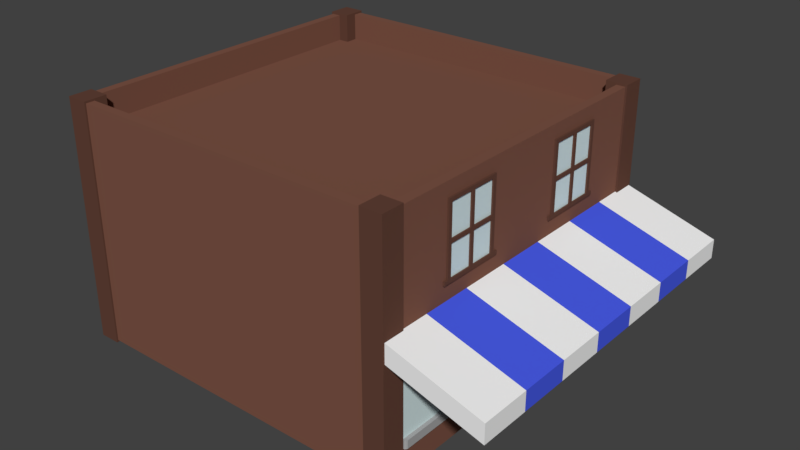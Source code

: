# Source: Storefront.blend  (saved by Blender 2.78.0; exported with 4.5.12 LTS)
import bpy
from mathutils import Matrix  # noqa: F401  (used for matrix-valued properties, if any)

bpy.ops.wm.read_factory_settings(use_empty=True)
scene = bpy.context.scene
scene.name = 'Scene'

# ---- collections
col_collection_1 = bpy.data.collections.new('Collection 1'); scene.collection.children.link(col_collection_1)

# ---- materials (node trees are filled in below, after node groups)
mat_storewindows = bpy.data.materials.new('StoreWindows')
mat_storewindows.alpha_threshold = 0.0
mat_storewindows.use_transparent_shadow = False
mat_storewindows.diffuse_color = (0.6628, 0.8, 0.8, 1.0)
mat_storewindows.roughness = 0.5
mat_storefront2 = bpy.data.materials.new('StoreFront2')
mat_storefront2.alpha_threshold = 0.0
mat_storefront2.use_transparent_shadow = False
mat_storefront2.diffuse_color = (0.1237, 0.05504, 0.03807, 1.0)
mat_storefront2.roughness = 0.5
mat_storefront2.specular_intensity = 0.02083
mat_storefront2.line_color = (0.0, 0.0, 0.0, 1.0)
mat_storedoorknob = bpy.data.materials.new('StoreDoorKnob')
mat_storedoorknob.alpha_threshold = 0.0
mat_storedoorknob.use_transparent_shadow = False
mat_storedoorknob.diffuse_color = (0.6982, 0.4487, 0.04769, 1.0)
mat_storedoorknob.roughness = 0.5
mat_storedoorknob.specular_intensity = 0.5625
mat_storeconcrete = bpy.data.materials.new('StoreConcrete')
mat_storeconcrete.alpha_threshold = 0.0
mat_storeconcrete.use_transparent_shadow = False
mat_storeconcrete.diffuse_color = (0.3844, 0.3844, 0.3844, 1.0)
mat_storeconcrete.roughness = 0.5
mat_storeconcrete.specular_intensity = 0.0
mat_storefront = bpy.data.materials.new('StoreFront')
mat_storefront.alpha_threshold = 0.0
mat_storefront.use_transparent_shadow = False
mat_storefront.diffuse_color = (0.2019, 0.08756, 0.05968, 1.0)
mat_storefront.roughness = 0.5
mat_storefront.specular_intensity = 0.02083
mat_storefront.line_color = (0.0, 0.0, 0.0, 1.0)
mat_storeawning1 = bpy.data.materials.new('StoreAwning1')
mat_storeawning1.alpha_threshold = 0.0
mat_storeawning1.use_transparent_shadow = False
mat_storeawning1.diffuse_color = (0.9258, 0.9258, 0.9258, 1.0)
mat_storeawning1.roughness = 0.5
mat_storeawning2 = bpy.data.materials.new('StoreAwning2')
mat_storeawning2.alpha_threshold = 0.0
mat_storeawning2.use_transparent_shadow = False
mat_storeawning2.diffuse_color = (0.06612, 0.1057, 0.8, 1.0)
mat_storeawning2.roughness = 0.5

# ---- material node trees

# ---- world
world_world = bpy.data.worlds.new('World'); scene.world = world_world
world_world.color = (0.05088, 0.05088, 0.05088)
world_world.use_sun_shadow = False
world_world.sun_shadow_jitter_overblur = 0.0
world_world.cycles.sampling_method = 'MANUAL'

# ---- meshes
me_plane_001 = bpy.data.meshes.new('Plane.001')
me_plane_001.from_pydata([(-1.0, -1.0, 0.0), (1.0, -1.0, 0.0), (-1.0, 1.0, 0.0), (1.0, 1.0, 0.0), (0.9751, 0.08999, -0.06628), (0.9751, -0.05336, -0.06628), (-0.9673, 0.08999, -0.06628), (-0.9673, -0.05336, -0.06628), (0.9751, 0.08999, 0.05723), (0.9751, -0.05336, 0.05723), (-0.9673, 0.08999, 0.05723), (-0.9673, -0.05336, 0.05723), (0.0745, -1.073, -0.06624), (-0.03758, -1.073, -0.06624), (0.0745, 1.078, -0.06624), (-0.03758, 1.078, -0.06624), (0.0745, -1.073, 0.05726), (-0.03758, -1.073, 0.05726), (0.0745, 1.078, 0.05726), (-0.03758, 1.078, 0.05726), (-0.9553, -1.115, -0.06624), (-1.067, -1.115, -0.06624), (-0.9553, 1.12, -0.06624), (-1.067, 1.12, -0.06624), (-0.9553, -1.115, 0.05726), (-1.067, -1.115, 0.05726), (-0.9553, 1.12, 0.05726), (-1.067, 1.12, 0.05726), (0.9725, 1.121, -0.06628), (0.9725, 0.9779, -0.06628), (-0.9698, 1.121, -0.06628), (-0.9698, 0.9779, -0.06628), (0.9725, 1.121, 0.05723), (0.9725, 0.9779, 0.05723), (-0.9698, 1.121, 0.05723), (-0.9698, 0.9779, 0.05723), (0.9751, -0.9681, -0.06628), (0.9751, -1.111, -0.06628), (-0.9673, -0.9681, -0.06628), (-0.9673, -1.111, -0.06628), (0.9751, -0.9681, 0.05723), (0.9751, -1.111, 0.05723), (-0.9673, -0.9681, 0.05723), (-0.9673, -1.111, 0.05723), (1.078, -1.261, -0.06624), (0.9657, -1.261, -0.06624), (1.078, 1.289, -0.06624), (0.9657, 1.289, -0.06624), (1.078, -1.261, 0.05726), (0.9657, -1.261, 0.05726), (1.078, 1.289, 0.05726), (0.9657, 1.289, 0.05726)], [], [(0, 1, 3, 2), (4, 5, 7, 6), (6, 7, 11, 10), (10, 11, 9, 8), (8, 9, 5, 4), (6, 10, 8, 4), (11, 7, 5, 9), (12, 13, 15, 14), (14, 15, 19, 18), (18, 19, 17, 16), (16, 17, 13, 12), (14, 18, 16, 12), (19, 15, 13, 17), (20, 21, 23, 22), (22, 23, 27, 26), (26, 27, 25, 24), (24, 25, 21, 20), (22, 26, 24, 20), (27, 23, 21, 25), (28, 29, 31, 30), (30, 31, 35, 34), (34, 35, 33, 32), (32, 33, 29, 28), (30, 34, 32, 28), (35, 31, 29, 33), (36, 37, 39, 38), (38, 39, 43, 42), (42, 43, 41, 40), (40, 41, 37, 36), (38, 42, 40, 36), (43, 39, 37, 41), (44, 45, 47, 46), (46, 47, 51, 50), (50, 51, 49, 48), (48, 49, 45, 44), (46, 50, 48, 44), (51, 47, 45, 49)])
me_plane_001.polygons.foreach_set('material_index', [0, 1, 1, 1, 1, 1, 1, 1, 1, 1, 1, 1, 1, 1, 1, 1, 1, 1, 1, 1, 1, 1, 1, 1, 1, 1, 1, 1, 1, 1, 1, 1, 1, 1, 1, 1, 1])
me_plane_001.materials.append(mat_storewindows)
me_plane_001.materials.append(mat_storefront2)
me_plane_001.use_remesh_preserve_volume = False
me_plane_001.use_remesh_preserve_attributes = False
me_plane_001.use_mirror_vertex_groups = False
me_plane_001.update()
me_plane = bpy.data.meshes.new('Plane')
me_plane.from_pydata([(-1.0, -1.0, 0.0), (1.0, -1.0, 0.0), (-1.0, 1.0, 0.0), (1.0, 1.0, 0.0), (0.9751, 0.08999, -0.06628), (0.9751, -0.05336, -0.06628), (-0.9673, 0.08999, -0.06628), (-0.9673, -0.05336, -0.06628), (0.9751, 0.08999, 0.05723), (0.9751, -0.05336, 0.05723), (-0.9673, 0.08999, 0.05723), (-0.9673, -0.05336, 0.05723), (0.0745, -1.073, -0.06624), (-0.03758, -1.073, -0.06624), (0.0745, 1.078, -0.06624), (-0.03758, 1.078, -0.06624), (0.0745, -1.073, 0.05726), (-0.03758, -1.073, 0.05726), (0.0745, 1.078, 0.05726), (-0.03758, 1.078, 0.05726), (-0.9553, -1.115, -0.06624), (-1.067, -1.115, -0.06624), (-0.9553, 1.12, -0.06624), (-1.067, 1.12, -0.06624), (-0.9553, -1.115, 0.05726), (-1.067, -1.115, 0.05726), (-0.9553, 1.12, 0.05726), (-1.067, 1.12, 0.05726), (0.9725, 1.121, -0.06628), (0.9725, 0.9779, -0.06628), (-0.9698, 1.121, -0.06628), (-0.9698, 0.9779, -0.06628), (0.9725, 1.121, 0.05723), (0.9725, 0.9779, 0.05723), (-0.9698, 1.121, 0.05723), (-0.9698, 0.9779, 0.05723), (0.9751, -0.9681, -0.06628), (0.9751, -1.111, -0.06628), (-0.9673, -0.9681, -0.06628), (-0.9673, -1.111, -0.06628), (0.9751, -0.9681, 0.05723), (0.9751, -1.111, 0.05723), (-0.9673, -0.9681, 0.05723), (-0.9673, -1.111, 0.05723), (1.078, -1.261, -0.06624), (0.9657, -1.261, -0.06624), (1.078, 1.289, -0.06624), (0.9657, 1.289, -0.06624), (1.078, -1.261, 0.05726), (0.9657, -1.261, 0.05726), (1.078, 1.289, 0.05726), (0.9657, 1.289, 0.05726)], [], [(0, 1, 3, 2), (4, 5, 7, 6), (6, 7, 11, 10), (10, 11, 9, 8), (8, 9, 5, 4), (6, 10, 8, 4), (11, 7, 5, 9), (12, 13, 15, 14), (14, 15, 19, 18), (18, 19, 17, 16), (16, 17, 13, 12), (14, 18, 16, 12), (19, 15, 13, 17), (20, 21, 23, 22), (22, 23, 27, 26), (26, 27, 25, 24), (24, 25, 21, 20), (22, 26, 24, 20), (27, 23, 21, 25), (28, 29, 31, 30), (30, 31, 35, 34), (34, 35, 33, 32), (32, 33, 29, 28), (30, 34, 32, 28), (35, 31, 29, 33), (36, 37, 39, 38), (38, 39, 43, 42), (42, 43, 41, 40), (40, 41, 37, 36), (38, 42, 40, 36), (43, 39, 37, 41), (44, 45, 47, 46), (46, 47, 51, 50), (50, 51, 49, 48), (48, 49, 45, 44), (46, 50, 48, 44), (51, 47, 45, 49)])
me_plane.polygons.foreach_set('material_index', [0, 1, 1, 1, 1, 1, 1, 1, 1, 1, 1, 1, 1, 1, 1, 1, 1, 1, 1, 1, 1, 1, 1, 1, 1, 1, 1, 1, 1, 1, 1, 1, 1, 1, 1, 1, 1])
me_plane.materials.append(mat_storewindows)
me_plane.materials.append(mat_storefront2)
me_plane.use_remesh_preserve_volume = False
me_plane.use_remesh_preserve_attributes = False
me_plane.use_mirror_vertex_groups = False
me_plane.update()
me_cube_008 = bpy.data.meshes.new('Cube.008')
me_cube_008.from_pydata([(0.8421, 0.871, -0.01302), (1.912, 0.871, -0.01302), (0.8421, 0.8689, -0.02413), (1.912, 0.8689, -0.02413), (0.8421, 0.8628, -0.03481), (1.912, 0.8628, -0.03481), (0.8421, 0.8528, -0.04465), (1.912, 0.8528, -0.04465), (0.8421, 0.8394, -0.05328), (1.912, 0.8394, -0.05328), (0.8421, 0.8231, -0.06037), (1.912, 0.8231, -0.06037), (0.8421, 0.8045, -0.06563), (1.912, 0.8045, -0.06563), (0.8421, 0.7843, -0.06887), (1.912, 0.7843, -0.06887), (0.8421, 0.7633, -0.06996), (1.912, 0.7633, -0.06996), (0.8421, 0.7423, -0.06887), (1.912, 0.7423, -0.06887), (0.8421, 0.7221, -0.06563), (1.912, 0.7221, -0.06563), (0.8421, 0.7034, -0.06037), (1.912, 0.7034, -0.06037), (0.8421, 0.6871, -0.05328), (1.912, 0.6871, -0.05328), (0.8421, 0.6737, -0.04465), (1.912, 0.6737, -0.04465), (0.8421, 0.6638, -0.03481), (1.912, 0.6638, -0.03481), (0.8421, 0.6576, -0.02413), (1.912, 0.6576, -0.02413), (0.8421, 0.6556, -0.01302), (1.912, 0.6556, -0.01302), (0.8421, 0.6576, -0.001909), (1.912, 0.6576, -0.001909), (0.8421, 0.6638, 0.008773), (1.912, 0.6638, 0.008773), (0.8421, 0.6737, 0.01862), (1.912, 0.6737, 0.01862), (0.8421, 0.6871, 0.02725), (1.912, 0.6871, 0.02725), (0.8421, 0.7034, 0.03433), (1.912, 0.7034, 0.03433), (0.8421, 0.7221, 0.03959), (1.912, 0.7221, 0.03959), (0.8421, 0.7423, 0.04283), (1.912, 0.7423, 0.04283), (0.8421, 0.7633, 0.04393), (1.912, 0.7633, 0.04393), (0.8421, 0.7843, 0.04283), (1.912, 0.7843, 0.04283), (0.8421, 0.8045, 0.03959), (1.912, 0.8045, 0.03959), (0.8421, 0.8231, 0.03433), (1.912, 0.8231, 0.03433), (0.8421, 0.8394, 0.02725), (1.912, 0.8394, 0.02725), (0.8421, 0.8528, 0.01862), (1.912, 0.8528, 0.01862), (0.8421, 0.8628, 0.008773), (1.912, 0.8628, 0.008773), (0.8421, 0.8689, -0.001909), (1.912, 0.8689, -0.001909), (-1.0, -1.0, -1.0), (-1.0, -1.0, 1.0), (-1.0, 1.0, -1.0), (-1.0, 1.0, 1.0), (1.0, -1.0, -1.0), (1.0, -1.0, 1.0), (1.0, 1.0, -1.0), (1.0, 1.0, 1.0)], [], [(0, 1, 3, 2), (2, 3, 5, 4), (4, 5, 7, 6), (6, 7, 9, 8), (8, 9, 11, 10), (10, 11, 13, 12), (12, 13, 15, 14), (14, 15, 17, 16), (16, 17, 19, 18), (18, 19, 21, 20), (20, 21, 23, 22), (22, 23, 25, 24), (24, 25, 27, 26), (26, 27, 29, 28), (28, 29, 31, 30), (30, 31, 33, 32), (32, 33, 35, 34), (34, 35, 37, 36), (36, 37, 39, 38), (38, 39, 41, 40), (40, 41, 43, 42), (42, 43, 45, 44), (44, 45, 47, 46), (46, 47, 49, 48), (48, 49, 51, 50), (50, 51, 53, 52), (52, 53, 55, 54), (54, 55, 57, 56), (56, 57, 59, 58), (58, 59, 61, 60), (3, 1, 63, 61, 59, 57, 55, 53, 51, 49, 47, 45, 43, 41, 39, 37, 35, 33, 31, 29, 27, 25, 23, 21, 19, 17, 15, 13, 11, 9, 7, 5), (60, 61, 63, 62), (62, 63, 1, 0), (0, 2, 4, 6, 8, 10, 12, 14, 16, 18, 20, 22, 24, 26, 28, 30, 32, 34, 36, 38, 40, 42, 44, 46, 48, 50, 52, 54, 56, 58, 60, 62), (64, 65, 67, 66), (66, 67, 71, 70), (70, 71, 69, 68), (68, 69, 65, 64), (66, 70, 68, 64), (71, 67, 65, 69)])
me_cube_008.polygons.foreach_set('material_index', [1, 1, 1, 1, 1, 1, 1, 1, 1, 1, 1, 1, 1, 1, 1, 1, 1, 1, 1, 1, 1, 1, 1, 1, 1, 1, 1, 1, 1, 1, 1, 1, 1, 1, 0, 0, 0, 0, 0, 0])
me_cube_008.materials.append(mat_storefront2)
me_cube_008.materials.append(mat_storedoorknob)
me_cube_008.use_remesh_preserve_volume = False
me_cube_008.use_remesh_preserve_attributes = False
me_cube_008.use_mirror_vertex_groups = False
me_cube_008.update()
me_cube_007 = bpy.data.meshes.new('Cube.007')
me_cube_007.from_pydata([(-1.0, -1.003, -1.0), (-1.0, -1.003, 1.0), (-1.0, -0.08364, -1.0), (-1.0, -0.08364, 1.0), (0.9048, -0.9964, -1.0), (0.9048, -0.9964, 1.0), (0.9608, -0.09027, -1.0), (0.9608, -0.09027, 1.0), (-1.0, -0.1011, -1.0), (-1.0, -0.9854, -1.0), (-1.0, -0.9854, 1.0), (-1.0, -0.1011, 1.0), (1.0, -0.9854, -1.0), (1.0, -0.1011, -1.0), (1.0, -0.1011, 1.0), (1.0, -0.9854, 1.0), (0.7747, -0.08364, -1.0), (0.7747, -0.08364, 1.0), (0.7747, -1.003, -1.0), (0.7747, -1.003, 1.0), (0.7747, -0.1011, 1.0), (0.7747, -0.9854, 1.0), (0.7747, -0.1011, -1.0), (0.7747, -0.9854, -1.0)], [], [(8, 11, 3, 2), (16, 17, 7, 6), (12, 15, 5, 4), (18, 19, 1, 0), (23, 12, 4, 18), (21, 10, 1, 19), (17, 3, 11, 20), (20, 11, 10, 21), (16, 6, 13, 22), (22, 13, 12, 23), (6, 7, 14, 13), (13, 14, 15, 12), (0, 1, 10, 9), (9, 10, 11, 8), (8, 22, 23, 9), (2, 16, 22, 8), (14, 20, 21, 15), (7, 17, 20, 14), (15, 21, 19, 5), (9, 23, 18, 0), (4, 5, 19, 18), (2, 3, 17, 16)])
me_cube_007.use_remesh_preserve_volume = False
me_cube_007.use_remesh_preserve_attributes = False
me_cube_007.use_mirror_vertex_groups = False
me_cube_007.update()
me_cube_006 = bpy.data.meshes.new('Cube.006')
me_cube_006.from_pydata([(-1.0, -1.003, -1.0), (-1.0, -1.003, 1.0), (-1.0, -0.09691, -1.0), (-1.0, -0.09691, 1.0), (0.9048, -0.9964, -1.0), (0.9048, -0.9964, 1.0), (0.9608, -0.1035, -1.0), (0.9608, -0.1035, 1.0), (-1.0, -0.1144, -1.0), (-1.0, -0.9854, -1.0), (-1.0, -0.9854, 1.0), (-1.0, -0.1144, 1.0), (1.0, -0.9854, -1.0), (1.0, -0.1144, -1.0), (1.0, -0.1144, 1.0), (1.0, -0.9854, 1.0), (0.7747, -0.09691, -1.0), (0.7747, -0.09691, 1.0), (0.7747, -1.003, -1.0), (0.7747, -1.003, 1.0), (0.7747, -0.1144, 1.0), (0.7747, -0.9854, 1.0), (0.7747, -0.1144, -1.0), (0.7747, -0.9854, -1.0)], [], [(8, 11, 3, 2), (16, 17, 7, 6), (12, 15, 5, 4), (18, 19, 1, 0), (23, 12, 4, 18), (21, 10, 1, 19), (17, 3, 11, 20), (20, 11, 10, 21), (16, 6, 13, 22), (22, 13, 12, 23), (6, 7, 14, 13), (13, 14, 15, 12), (0, 1, 10, 9), (9, 10, 11, 8), (8, 22, 23, 9), (2, 16, 22, 8), (14, 20, 21, 15), (7, 17, 20, 14), (15, 21, 19, 5), (9, 23, 18, 0), (4, 5, 19, 18), (2, 3, 17, 16)])
me_cube_006.materials.append(mat_storeconcrete)
me_cube_006.use_remesh_preserve_volume = False
me_cube_006.use_remesh_preserve_attributes = False
me_cube_006.use_mirror_vertex_groups = False
me_cube_006.update()
me_cube = bpy.data.meshes.new('Cube')
me_cube.from_pydata([(-0.8878, -1.009, -1.017), (-0.8878, -0.878, -1.017), (-1.009, -0.878, -1.017), (-1.009, -1.009, -1.017), (-0.8878, -1.009, 1.017), (-0.8878, -0.878, 1.017), (-1.009, -0.878, 1.017), (-1.009, -1.009, 1.017), (-0.8885, 0.8775, -1.017), (-0.8885, 1.009, -1.017), (-1.01, 1.009, -1.017), (-1.01, 0.8775, -1.017), (-0.8885, 0.8775, 1.017), (-0.8885, 1.009, 1.017), (-1.01, 1.009, 1.017), (-1.01, 0.8775, 1.017), (1.011, 0.8757, -1.017), (1.011, 1.007, -1.017), (0.889, 1.007, -1.017), (0.889, 0.8757, -1.017), (1.011, 0.8757, 1.017), (1.011, 1.007, 1.017), (0.889, 1.007, 1.017), (0.889, 0.8757, 1.017), (1.007, -1.009, -1.017), (1.007, -0.878, -1.017), (0.8857, -0.878, -1.017), (0.8857, -1.009, -1.017), (1.007, -1.009, 1.017), (1.007, -0.878, 1.017), (0.8857, -0.878, 1.017), (0.8857, -1.009, 1.017), (1.0, 1.0, -1.0), (1.0, -1.0, -1.0), (-1.0, -1.0, -1.0), (-1.0, 1.0, -1.0), (1.0, 1.0, 1.0), (1.0, -1.0, 1.0), (-1.0, -1.0, 1.0), (-1.0, 1.0, 1.0), (0.949, 0.949, 1.0), (0.949, -0.949, 1.0), (-0.949, 0.949, 1.0), (-0.949, -0.949, 1.0), (0.949, 0.949, 0.7745), (0.949, -0.949, 0.7745), (-0.949, 0.949, 0.7745), (-0.949, -0.949, 0.7745), (1.0, 0.7143, -1.0), (1.0, 0.4286, -1.0), (0.6798, 0.1429, -1.0), (0.6798, -0.1429, -1.0), (1.0, -0.4286, -1.0), (1.0, -0.7143, -1.0), (1.0, 1.0, -0.7143), (1.0, 1.0, -0.4286), (1.0, 1.0, -0.1429), (1.0, 1.0, 0.1429), (1.0, 1.0, 0.4286), (1.0, 1.0, 0.7143), (1.0, -1.0, -0.7143), (1.0, -1.0, -0.4286), (1.0, -1.0, -0.1429), (1.0, -1.0, 0.1429), (1.0, -1.0, 0.4286), (1.0, -1.0, 0.7143), (1.0, 0.7143, 1.0), (1.0, 0.4286, 1.0), (1.0, 0.1429, 1.0), (1.0, -0.1429, 1.0), (1.0, -0.4286, 1.0), (1.0, -0.7143, 1.0), (1.0, 0.7143, -0.7143), (1.0, 0.4286, -0.7143), (0.6798, 0.1429, -0.7143), (0.6798, -0.1429, -0.7143), (1.0, -0.4286, -0.7143), (1.0, -0.7143, -0.7143), (1.0, 0.7143, -0.4286), (1.0, 0.4286, -0.4286), (0.6798, 0.1429, -0.4286), (0.6798, -0.1429, -0.4286), (1.0, -0.4286, -0.4286), (1.0, -0.7143, -0.4286), (1.0, 0.7143, -0.1429), (1.0, 0.4286, -0.1429), (0.6798, 0.1429, -0.1429), (0.6798, -0.1429, -0.1429), (1.0, -0.4286, -0.1429), (1.0, -0.7143, -0.1429), (1.0, 0.7143, 0.1429), (1.0, 0.4286, 0.1429), (1.0, 0.1429, 0.1429), (1.0, -0.1429, 0.1429), (1.0, -0.4286, 0.1429), (1.0, -0.7143, 0.1429), (1.0, 0.7143, 0.4286), (1.0, 0.4286, 0.4286), (1.0, 0.1429, 0.4286), (1.0, -0.1429, 0.4286), (1.0, -0.4286, 0.4286), (1.0, -0.7143, 0.4286), (1.0, 0.7143, 0.7143), (1.0, 0.4286, 0.7143), (1.0, 0.1429, 0.7143), (1.0, -0.1429, 0.7143), (1.0, -0.4286, 0.7143), (1.0, -0.7143, 0.7143), (1.0, 1.0, -0.0149), (1.0, -1.0, -0.0149), (1.0, 0.7143, -0.0149), (1.0, 0.4286, -0.0149), (1.0, 0.1429, -0.0149), (1.0, -0.1429, -0.0149), (1.0, -0.4286, -0.0149), (1.0, -0.7143, -0.0149), (1.523, 1.0, -0.2501), (1.523, 1.0, -0.09233), (1.523, -1.0, -0.2501), (1.523, -1.0, -0.09233), (1.523, -0.7143, -0.09233), (1.523, 0.7143, -0.09233), (1.523, 0.4286, -0.09233), (1.523, 0.1429, -0.09233), (1.523, -0.1429, -0.09233), (1.523, -0.4286, -0.09233), (1.523, 0.7143, -0.2501), (1.523, 0.4286, -0.2501), (1.523, 0.1429, -0.2501), (1.523, -0.1429, -0.2501), (1.523, -0.4286, -0.2501), (1.523, -0.7143, -0.2501), (1.0, -0.2453, -1.0), (1.0, -0.2453, 1.0), (1.0, -0.2453, -0.7143), (1.0, -0.2453, -0.4286), (1.0, -0.2453, -0.1429), (1.0, -0.2453, 0.1429), (1.0, -0.2453, 0.4286), (1.0, -0.2453, 0.7143), (1.0, -0.2453, -0.0149), (1.523, -0.2453, -0.09233), (1.523, -0.2453, -0.2501), (1.0, 0.2355, -1.0), (1.0, 0.2355, 1.0), (1.0, 0.2355, -0.7143), (1.0, 0.2355, -0.4286), (1.0, 0.2355, -0.1429), (1.0, 0.2355, 0.1429), (1.0, 0.2355, 0.4286), (1.0, 0.2355, 0.7143), (1.0, 0.2355, -0.0149), (1.523, 0.2355, -0.09233), (1.523, 0.2355, -0.2501)], [], [(0, 1, 2, 3), (4, 7, 6, 5), (0, 4, 5, 1), (1, 5, 6, 2), (2, 6, 7, 3), (4, 0, 3, 7), (8, 9, 10, 11), (12, 15, 14, 13), (8, 12, 13, 9), (9, 13, 14, 10), (10, 14, 15, 11), (12, 8, 11, 15), (16, 17, 18, 19), (20, 23, 22, 21), (16, 20, 21, 17), (17, 21, 22, 18), (18, 22, 23, 19), (20, 16, 19, 23), (24, 25, 26, 27), (28, 31, 30, 29), (24, 28, 29, 25), (25, 29, 30, 26), (26, 30, 31, 27), (28, 24, 27, 31), (32, 48, 49, 143, 50, 51, 132, 52, 53, 33, 34, 35), (39, 38, 43, 42), (107, 71, 37, 65), (33, 60, 61, 62, 109, 63, 64, 65, 37, 38, 34), (34, 38, 39, 35), (36, 59, 58, 57, 108, 56, 55, 54, 32, 35, 39), (43, 41, 45, 47), (36, 39, 42, 40), (38, 37, 41, 43), (37, 71, 70, 133, 69, 68, 144, 67, 66, 36, 40, 41), (44, 46, 47, 45), (41, 40, 44, 45), (42, 43, 47, 46), (40, 42, 46, 44), (53, 77, 60, 33), (77, 83, 61, 60), (83, 89, 62, 61), (151, 111, 127, 153), (95, 101, 64, 63), (101, 107, 65, 64), (32, 54, 72, 48), (48, 72, 73, 49), (143, 145, 74, 50), (50, 74, 75, 51), (132, 134, 76, 52), (52, 76, 77, 53), (54, 55, 78, 72), (72, 78, 79, 73), (145, 146, 80, 74), (74, 80, 81, 75), (134, 135, 82, 76), (76, 82, 83, 77), (55, 56, 84, 78), (78, 84, 85, 79), (146, 147, 86, 80), (80, 86, 87, 81), (135, 136, 88, 82), (82, 88, 89, 83), (95, 63, 119, 120), (63, 109, 118, 119), (113, 112, 128, 129), (94, 95, 120, 125), (140, 113, 129, 142), (137, 94, 125, 141), (57, 58, 96, 90), (90, 96, 97, 91), (148, 149, 98, 92), (92, 98, 99, 93), (137, 138, 100, 94), (94, 100, 101, 95), (58, 59, 102, 96), (96, 102, 103, 97), (149, 150, 104, 98), (98, 104, 105, 99), (138, 139, 106, 100), (100, 106, 107, 101), (59, 36, 66, 102), (102, 66, 67, 103), (150, 144, 68, 104), (104, 68, 69, 105), (139, 133, 70, 106), (106, 70, 71, 107), (88, 114, 115, 89), (136, 140, 114, 88), (86, 112, 113, 87), (147, 151, 112, 86), (84, 110, 111, 85), (56, 108, 110, 84), (89, 115, 109, 62), (131, 120, 119, 118), (116, 117, 121, 126), (126, 121, 122, 127), (153, 152, 123, 128), (128, 123, 124, 129), (142, 141, 125, 130), (130, 125, 120, 131), (111, 110, 126, 127), (108, 57, 117, 116), (57, 90, 121, 117), (110, 108, 116, 126), (90, 91, 122, 121), (109, 115, 131, 118), (148, 92, 123, 152), (92, 93, 124, 123), (115, 114, 130, 131), (129, 124, 141, 142), (87, 113, 140, 136), (105, 69, 133, 139), (99, 105, 139, 138), (93, 99, 138, 137), (93, 137, 141, 124), (114, 140, 142, 130), (81, 87, 136, 135), (75, 81, 135, 134), (51, 75, 134, 132), (91, 148, 152, 122), (127, 122, 152, 153), (85, 111, 151, 147), (103, 67, 144, 150), (97, 103, 150, 149), (91, 97, 149, 148), (79, 85, 147, 146), (73, 79, 146, 145), (49, 73, 145, 143), (112, 151, 153, 128)])
me_cube.polygons.foreach_set('material_index', [4, 4, 4, 4, 4, 4, 4, 4, 4, 4, 4, 4, 4, 4, 4, 4, 4, 4, 4, 4, 4, 4, 4, 4, 0, 0, 0, 0, 0, 0, 0, 0, 0, 0, 0, 0, 0, 0, 0, 3, 3, 1, 0, 0, 0, 0, 0, 0, 0, 0, 3, 3, 0, 0, 3, 3, 3, 3, 0, 0, 3, 3, 1, 1, 2, 2, 1, 1, 0, 0, 0, 0, 0, 0, 0, 0, 0, 0, 0, 0, 0, 0, 0, 0, 0, 0, 0, 0, 0, 0, 0, 0, 0, 1, 1, 2, 1, 2, 1, 2, 2, 1, 1, 1, 2, 1, 1, 2, 2, 1, 0, 0, 0, 0, 1, 1, 0, 0, 0, 1, 1, 0, 0, 0, 0, 3, 3, 0, 1])
me_cube.materials.append(mat_storefront)
me_cube.materials.append(mat_storeawning1)
me_cube.materials.append(mat_storeawning2)
me_cube.materials.append(mat_storewindows)
me_cube.materials.append(mat_storefront2)
me_cube.use_remesh_preserve_volume = False
me_cube.use_remesh_preserve_attributes = False
me_cube.use_mirror_vertex_groups = False
me_cube.update()

# ---- objects
ob_plane_001 = bpy.data.objects.new('Plane.001', me_plane_001)
ob_plane = bpy.data.objects.new('Plane', me_plane)
ob_cube_007 = bpy.data.objects.new('Cube.007', me_cube_008)
ob_cube_006 = bpy.data.objects.new('Cube.006', me_cube_007)
ob_cube_005 = bpy.data.objects.new('Cube.005', me_cube_006)
ob_cube = bpy.data.objects.new('Cube', me_cube)

# ---- transforms, parenting, visibility, modifiers, constraints
ob_plane_001.location = (2.659, 1.513, 4.347)
ob_plane_001.rotation_euler = (0.0, 1.571, 0.0)
ob_plane_001.scale = (0.7663, 0.5992, 0.5992)
ob_plane_001.lineart.crease_threshold = 0.0
ob_plane.location = (2.659, -1.72, 4.347)
ob_plane.rotation_euler = (0.0, 1.571, 0.0)
ob_plane.scale = (0.7663, 0.5992, 0.5992)
ob_plane.lineart.crease_threshold = 0.0
ob_cube_007.location = (1.472, -0.0803, 1.234)
ob_cube_007.scale = (0.08394, 0.6069, 1.13)
ob_cube_007.lineart.crease_threshold = 0.0
ob_cube_006.location = (2.567, 3.605, 0.8103)
ob_cube_006.scale = (0.1712, 2.753, -0.09291)
ob_cube_006.lineart.crease_threshold = 0.0
ob_cube_005.location = (2.567, -0.7899, 0.8103)
ob_cube_005.scale = (0.1712, 2.753, -0.09291)
ob_cube_005.lineart.crease_threshold = 0.0
ob_cube.location = (-1.3, -0.08458, 2.792)
ob_cube.scale = (3.952, 3.952, 2.681)
ob_cube.lock_rotations_4d = False
ob_cube.empty_display_type = 'ARROWS'
ob_cube.lineart.crease_threshold = 0.0

# ---- collection membership
col_collection_1.objects.link(ob_plane_001)
col_collection_1.objects.link(ob_plane)
col_collection_1.objects.link(ob_cube_007)
col_collection_1.objects.link(ob_cube_006)
col_collection_1.objects.link(ob_cube_005)
col_collection_1.objects.link(ob_cube)

# ---- scene / render settings (as saved in the file)
scene.frame_start = 1; scene.frame_end = 250; scene.frame_set(1)
scene.render.engine = 'BLENDER_EEVEE_NEXT'
scene.render.resolution_percentage = 50
scene.render.dither_intensity = 0.0
scene.cycles.use_denoising = False
scene.cycles.samples = 128
scene.cycles.sampling_pattern = 'TABULATED_SOBOL'
scene.cycles.light_sampling_threshold = 0.0
scene.cycles.use_adaptive_sampling = False
scene.cycles.use_light_tree = False
scene.cycles.blur_glossy = 0.0
scene.cycles.sample_clamp_indirect = 0.0
scene.view_settings.view_transform = 'Standard'
bpy.context.view_layer.update()

# ---- added for rendering (the .blend has no active camera and no usable light): camera, sun
cam_auto = bpy.data.cameras.new('AutoCamera')
cam_auto.lens = 50.0
cam_auto.sensor_width = 36.0
cam_auto.clip_end = 1000.0
ob_auto_camera = bpy.data.objects.new('AutoCamera', cam_auto)
scene.collection.objects.link(ob_auto_camera)
ob_auto_camera.location = (12.5858, -15.531, 13.0891)
ob_auto_camera.rotation_euler = (1.09748, -7.21219e-08, 0.694738)
scene.camera = ob_auto_camera
light_auto_sun = bpy.data.lights.new('AutoSun', 'SUN')
light_auto_sun.energy = 3.0
light_auto_sun.angle = 0.0523599
ob_auto_sun = bpy.data.objects.new('AutoSun', light_auto_sun)
scene.collection.objects.link(ob_auto_sun)
ob_auto_sun.rotation_euler = (0.872665, 0.174533, 0.523599)
bpy.context.view_layer.update()
